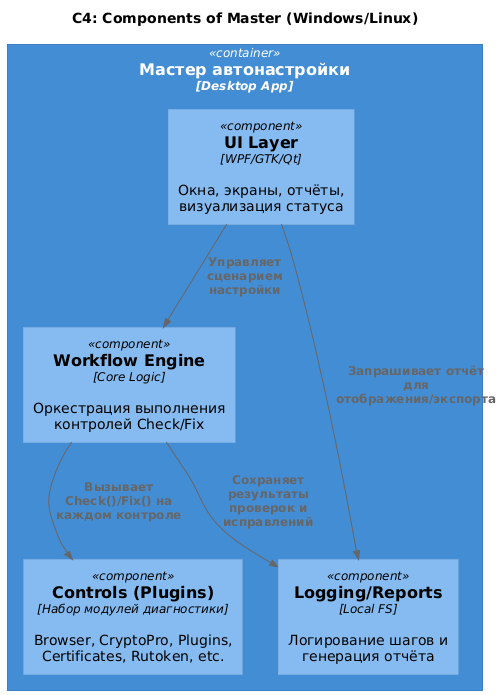

The diagram above was rendered by PlantUML. Its source (embedded in the PNG):
@startuml c4-level3-master-components
!include ./include/C4_Component.puml
title C4: Components of Master (Windows/Linux)

Container(master, "Мастер автонастройки", "Desktop App") {

  Component(ui, "UI Layer", "WPF/GTK/Qt", "Окна, экраны, отчёты, визуализация статуса")

  Component(workflow, "Workflow Engine", "Core Logic", "Оркестрация выполнения контролей Check/Fix")

  Component(controls, "Controls (Plugins)", "Набор модулей диагностики", "Browser, CryptoPro, Plugins, Certificates, Rutoken, etc.")

  Component(logging, "Logging/Reports", "Local FS", "Логирование шагов и генерация отчёта")
}

Rel(ui, workflow, "Управляет сценарием настройки")
Rel(workflow, controls, "Вызывает Check()/Fix() на каждом контроле")
Rel(workflow, logging, "Сохраняет результаты проверок и исправлений")
Rel(ui, logging, "Запрашивает отчёт для отображения/экспорта")

@enduml